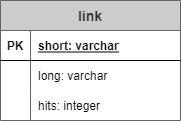

The diagram above was exported from draw.io. Its source (the exported page's mxGraphModel, read from the mxfile embedded in the PNG):
<mxGraphModel dx="1038" dy="489" grid="1" gridSize="10" guides="1" tooltips="1" connect="1" arrows="1" fold="1" page="1" pageScale="1" pageWidth="827" pageHeight="1169" math="0" shadow="0">
  <root>
    <mxCell id="yWsZ19JllDpJ8ymRXozJ-0" />
    <mxCell id="yWsZ19JllDpJ8ymRXozJ-1" parent="yWsZ19JllDpJ8ymRXozJ-0" />
    <mxCell id="yWsZ19JllDpJ8ymRXozJ-2" value="link" style="shape=table;startSize=30;container=1;collapsible=1;childLayout=tableLayout;fixedRows=1;rowLines=0;fontStyle=1;align=center;resizeLast=1;fillColor=#CCCCCC;fontSize=14;fontColor=#333333;strokeColor=#666666;" parent="yWsZ19JllDpJ8ymRXozJ-1" vertex="1">
      <mxGeometry x="80" y="80" width="180" height="120" as="geometry" />
    </mxCell>
    <mxCell id="yWsZ19JllDpJ8ymRXozJ-3" value="" style="shape=partialRectangle;collapsible=0;dropTarget=0;pointerEvents=0;fillColor=none;top=0;left=0;bottom=1;right=0;points=[[0,0.5],[1,0.5]];portConstraint=eastwest;" parent="yWsZ19JllDpJ8ymRXozJ-2" vertex="1">
      <mxGeometry y="30" width="180" height="30" as="geometry" />
    </mxCell>
    <mxCell id="yWsZ19JllDpJ8ymRXozJ-4" value="PK" style="shape=partialRectangle;connectable=0;fillColor=none;top=0;left=0;bottom=0;right=0;fontStyle=1;overflow=hidden;" parent="yWsZ19JllDpJ8ymRXozJ-3" vertex="1">
      <mxGeometry width="30" height="30" as="geometry">
        <mxRectangle width="30" height="30" as="alternateBounds" />
      </mxGeometry>
    </mxCell>
    <mxCell id="yWsZ19JllDpJ8ymRXozJ-5" value="short: varchar" style="shape=partialRectangle;connectable=0;fillColor=none;top=0;left=0;bottom=0;right=0;align=left;spacingLeft=6;fontStyle=5;overflow=hidden;" parent="yWsZ19JllDpJ8ymRXozJ-3" vertex="1">
      <mxGeometry x="30" width="150" height="30" as="geometry">
        <mxRectangle width="150" height="30" as="alternateBounds" />
      </mxGeometry>
    </mxCell>
    <mxCell id="yWsZ19JllDpJ8ymRXozJ-6" value="" style="shape=partialRectangle;collapsible=0;dropTarget=0;pointerEvents=0;fillColor=none;top=0;left=0;bottom=0;right=0;points=[[0,0.5],[1,0.5]];portConstraint=eastwest;" parent="yWsZ19JllDpJ8ymRXozJ-2" vertex="1">
      <mxGeometry y="60" width="180" height="30" as="geometry" />
    </mxCell>
    <mxCell id="yWsZ19JllDpJ8ymRXozJ-7" value="" style="shape=partialRectangle;connectable=0;fillColor=none;top=0;left=0;bottom=0;right=0;editable=1;overflow=hidden;" parent="yWsZ19JllDpJ8ymRXozJ-6" vertex="1">
      <mxGeometry width="30" height="30" as="geometry">
        <mxRectangle width="30" height="30" as="alternateBounds" />
      </mxGeometry>
    </mxCell>
    <mxCell id="yWsZ19JllDpJ8ymRXozJ-8" value="long: varchar" style="shape=partialRectangle;connectable=0;fillColor=none;top=0;left=0;bottom=0;right=0;align=left;spacingLeft=6;overflow=hidden;" parent="yWsZ19JllDpJ8ymRXozJ-6" vertex="1">
      <mxGeometry x="30" width="150" height="30" as="geometry">
        <mxRectangle width="150" height="30" as="alternateBounds" />
      </mxGeometry>
    </mxCell>
    <mxCell id="yWsZ19JllDpJ8ymRXozJ-9" value="" style="shape=partialRectangle;collapsible=0;dropTarget=0;pointerEvents=0;fillColor=none;top=0;left=0;bottom=0;right=0;points=[[0,0.5],[1,0.5]];portConstraint=eastwest;" parent="yWsZ19JllDpJ8ymRXozJ-2" vertex="1">
      <mxGeometry y="90" width="180" height="30" as="geometry" />
    </mxCell>
    <mxCell id="yWsZ19JllDpJ8ymRXozJ-10" value="" style="shape=partialRectangle;connectable=0;fillColor=none;top=0;left=0;bottom=0;right=0;editable=1;overflow=hidden;" parent="yWsZ19JllDpJ8ymRXozJ-9" vertex="1">
      <mxGeometry width="30" height="30" as="geometry">
        <mxRectangle width="30" height="30" as="alternateBounds" />
      </mxGeometry>
    </mxCell>
    <mxCell id="yWsZ19JllDpJ8ymRXozJ-11" value="hits: integer" style="shape=partialRectangle;connectable=0;fillColor=none;top=0;left=0;bottom=0;right=0;align=left;spacingLeft=6;overflow=hidden;" parent="yWsZ19JllDpJ8ymRXozJ-9" vertex="1">
      <mxGeometry x="30" width="150" height="30" as="geometry">
        <mxRectangle width="150" height="30" as="alternateBounds" />
      </mxGeometry>
    </mxCell>
  </root>
</mxGraphModel>